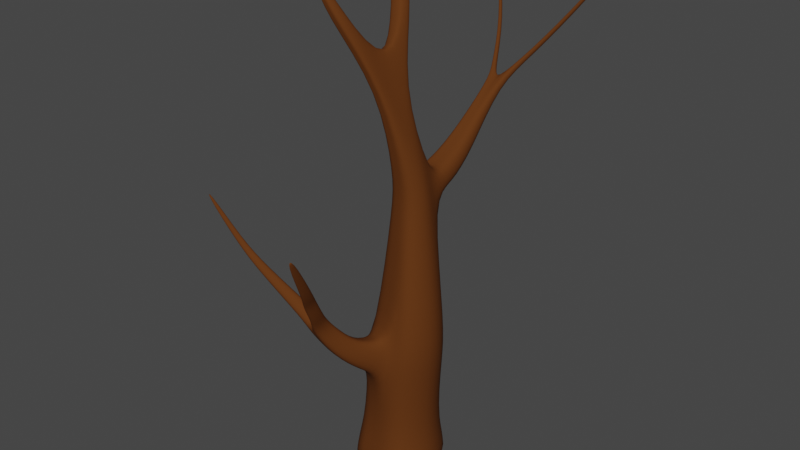 # Source: Wood2_Sub_.blend  (saved by Blender 2.92.15; exported with 4.5.12 LTS)
import bpy
from mathutils import Matrix  # noqa: F401  (used for matrix-valued properties, if any)

bpy.ops.wm.read_factory_settings(use_empty=True)
scene = bpy.context.scene
scene.name = 'Scene'

# ---- collections
col_collection = bpy.data.collections.new('Collection'); scene.collection.children.link(col_collection)

# ---- materials (node trees are filled in below, after node groups)
mat_wood2_mat = bpy.data.materials.new('Wood2_Mat')
mat_wood2_mat.use_transparent_shadow = False

# ---- material node trees
mat_wood2_mat.use_nodes = True; mat_wood2_mat.node_tree.nodes.clear()
_N = mat_wood2_mat.node_tree.nodes; _L = mat_wood2_mat.node_tree.links
n0 = _N.new('ShaderNodeBsdfPrincipled'); n0.name = 'Principled BSDF'; n0.location = (10, 300)
n0.distribution = 'GGX'
n0.subsurface_method = 'BURLEY'
n0.inputs[0].default_value = (0.11, 0.03414, 0.00693, 1.0)
n0.inputs[2].default_value = 0.9
n0.inputs[3].default_value = 1.45
n0.inputs[13].default_value = 0.1
n0.inputs[27].default_value = (0.0, 0.0, 0.0, 1.0)
n0.inputs[28].default_value = 1.0
n1 = _N.new('ShaderNodeOutputMaterial'); n1.name = 'Material Output'; n1.location = (300, 300)
_L.new(n0.outputs[0], n1.inputs[0])
n1.is_active_output = True

# ---- world
world_world = bpy.data.worlds.new('World'); scene.world = world_world
world_world.use_nodes = True; world_world.node_tree.nodes.clear()
_N = world_world.node_tree.nodes; _L = world_world.node_tree.links
n0 = _N.new('ShaderNodeOutputWorld'); n0.name = 'World Output'; n0.location = (300, 300)
n1 = _N.new('ShaderNodeBackground'); n1.name = 'Background'; n1.location = (10, 300)
n1.inputs[0].default_value = (0.05088, 0.05088, 0.05088, 1.0)
_L.new(n1.outputs[0], n0.inputs[0])
n0.is_active_output = True
world_world.color = (0.05088, 0.05088, 0.05088)
world_world.use_sun_shadow = False
world_world.sun_shadow_jitter_overblur = 0.0

# ---- meshes
me_cube_001 = bpy.data.meshes.new('Cube.001')
me_cube_001.from_pydata([(-0.6675, -1.0, -1.0), (-0.5811, -0.5754, 0.05464), (-0.6675, 1.0, -1.0), (-0.469, 0.706, 0.05464), (0.6675, -1.0, -1.0), (0.469, -0.706, -0.03928), (0.6675, 1.0, -1.0), (0.469, 0.706, -0.03928), (-1.206, 0.0, -1.0), (-0.8473, -1.14e-08, 0.09253), (1.206, 0.0, -1.0), (0.8473, 1.14e-08, -0.07717), (-0.5524, 5.051e-09, 2.314), (-0.2008, 0.6536, 2.332), (0.6709, 0.6536, 2.377), (1.022, -5.051e-09, 2.395), (0.6709, -0.6536, 2.377), (-0.3766, -0.4148, 2.428), (-0.3381, 0.2369, 5.634), (-0.1524, 0.5076, 5.578), (0.3082, 0.5323, 5.479), (0.494, 0.2369, 5.447), (0.3082, -0.1101, 5.489), (-0.1524, -0.1101, 5.592), (-0.4194, -0.05184, 7.429), (-0.3258, 0.1293, 7.296), (-0.0808, 0.1717, 7.361), (-0.1968, -0.01328, 7.488), (-0.1083, -0.3117, 7.392), (-0.2739, -0.3404, 7.348), (-0.7059, -0.7295, 8.897), (-0.7777, -0.967, 8.871), (-0.976, -0.9573, 8.79), (-1.064, -0.7118, 8.75), (-1.225, -0.7731, 9.41), (-1.25, -0.8577, 9.401), (-1.321, -0.8542, 9.372), (-1.352, -0.7668, 9.358), (-0.8187, 0.655, 8.73), (-0.7275, 0.943, 8.782), (-0.4748, 0.9854, 8.842), (-0.4789, 0.7119, 8.81), (-1.26, 1.11, 9.132), (-1.373, 1.44, 9.338), (-1.225, 1.465, 9.373), (-1.062, 1.144, 9.179), (-0.2102, -0.05149, 5.044), (-0.3172, 0.2025, 5.076), (0.5082, 0.2025, 4.934), (0.3239, -0.1414, 4.966), (-0.133, 0.5972, 5.054), (0.3239, 0.6146, 4.98), (-0.1874, 0.8763, 5.602), (0.3543, 0.9213, 5.524), (0.3949, 1.137, 5.123), (-0.1834, 1.103, 5.182), (-0.1306, 1.558, 5.893), (0.296, 1.608, 5.843), (0.328, 1.854, 5.581), (-0.1275, 1.815, 5.619), (-0.02921, 2.707, 6.827), (0.1792, 2.752, 6.792), (0.1916, 2.848, 6.69), (-0.02759, 2.84, 6.685), (0.0, 1.0, -1.0), (0.0, 0.706, 0.007677), (0.0, -1.0, -1.0), (0.0, -0.706, 0.007677), (0.0, 0.0, -1.0), (0.235, 0.6536, 2.355), (0.3404, -0.6035, 2.477), (0.08294, 0.655, 5.529), (0.07791, -0.1101, 5.54), (-0.2033, 0.1505, 7.328), (-0.1911, -0.3261, 7.37), (-0.2173, 0.04301, 7.626), (-0.8768, -0.9622, 8.831), (-0.8851, -0.7207, 8.823), (-1.286, -0.8559, 9.386), (-1.289, -0.7699, 9.384), (-0.6011, 0.9642, 8.812), (-0.6252, 0.7039, 8.873), (-1.299, 1.452, 9.355), (-1.313, 1.3, 9.391), (0.1085, 0.8131, 5.017), (0.09548, -0.1414, 5.005), (0.08345, 0.8988, 5.563), (0.1057, 1.12, 5.152), (0.08269, 1.583, 5.868), (0.1002, 1.835, 5.6), (0.09659, 2.772, 6.841), (0.1034, 2.87, 6.737), (0.5297, 3.287, 7.349), (0.5982, 3.281, 7.305), (0.6085, 3.377, 7.242), (0.5354, 3.386, 7.284), (1.308, 3.988, 8.484), (1.364, 3.989, 8.448), (1.372, 4.075, 8.412), (1.313, 4.076, 8.447), (1.774, 4.283, 9.224), (1.815, 4.284, 9.197), (1.821, 4.348, 9.17), (1.777, 4.348, 9.196), (-0.128, 2.962, 7.006), (-0.1363, 3.038, 6.926), (-0.05544, 2.998, 7.005), (-0.0583, 3.054, 6.946), (-0.4874, 3.717, 7.722), (-0.4945, 3.807, 7.69), (-0.4243, 3.745, 7.736), (-0.4268, 3.812, 7.712), (-0.8675, 4.096, 8.798), (-0.8723, 4.157, 8.776), (-0.8251, 4.116, 8.808), (-0.8268, 4.16, 8.791), (-0.506, -0.5874, 1.481), (-0.6472, -2.368e-10, 1.6), (-0.287, 0.6705, 1.6), (0.606, -0.6705, 1.6), (0.606, 0.6705, 1.6), (0.9662, 2.368e-10, 1.601), (0.1595, 0.6705, 1.6), (0.2245, -0.7812, 1.501), (-0.4674, -1.003, 1.732), (-0.3501, -0.6953, 2.297), (0.1253, -0.8374, 2.362), (0.01612, -1.156, 1.779), (-0.5595, -1.505, 2.166), (-0.4475, -1.172, 2.43), (-0.1346, -1.269, 2.502), (-0.2422, -1.613, 2.231), (-0.7833, -1.883, 2.795), (-0.6709, -1.561, 2.95), (-0.4058, -1.641, 3.026), (-0.515, -1.974, 2.865), (-0.3338, 1.0, -1.0), (-0.2906, -0.6407, 0.03116), (-0.603, 0.0, -1.0), (-0.01809, -0.5092, 2.453), (-0.03723, -0.1101, 5.566), (-0.2325, -0.3332, 7.359), (-0.9264, -0.9597, 8.81), (-1.303, -0.855, 9.379), (-0.05734, -0.09645, 5.025), (-0.2345, 0.706, 0.03116), (-0.3338, -1.0, -1.0), (0.01711, 0.6536, 2.343), (-0.07249, 0.6466, 5.553), (-0.2645, 0.1399, 7.312), (-0.375, 0.01568, 7.584), (-0.9747, -0.7162, 8.787), (-1.321, -0.7684, 9.371), (-0.6643, 0.9536, 8.797), (-0.7394, 0.6848, 8.846), (-1.336, 1.446, 9.346), (-1.38, 1.289, 9.375), (-0.05743, 0.8068, 5.036), (-0.05198, 0.8876, 5.583), (-0.03886, 1.111, 5.167), (-0.02397, 1.57, 5.881), (-0.01364, 1.825, 5.61), (0.03369, 2.74, 6.834), (0.0379, 2.855, 6.711), (-0.09174, 2.98, 7.006), (-0.09729, 3.046, 6.936), (-0.4558, 3.731, 7.729), (-0.4607, 3.81, 7.701), (-0.8463, 4.106, 8.803), (-0.8495, 4.159, 8.784), (-0.1407, -0.6843, 1.491), (-0.06376, 0.6705, 1.6), (-0.1124, -0.7664, 2.33), (-0.2256, -1.08, 1.756), (-0.2911, -1.22, 2.466), (-0.4008, -1.559, 2.199), (-0.5383, -1.648, 3.083), (-0.6492, -1.976, 2.924), (-0.9239, -1.865, 2.949), (-0.8361, -1.612, 3.132), (-0.7212, -1.703, 3.234), (-0.8075, -1.961, 3.047), (-1.824, -2.117, 3.84), (-1.769, -1.959, 3.928), (-1.702, -2.006, 3.992), (-1.756, -2.167, 3.903), (-2.284, -2.173, 4.298), (-2.25, -2.077, 4.383), (-2.203, -2.117, 4.422), (-2.236, -2.216, 4.335), (-2.861, -2.391, 5.32), (-2.842, -2.339, 5.366), (-2.817, -2.36, 5.386), (-2.835, -2.413, 5.34), (-0.3426, -2.168, 3.258), (-0.2708, -1.914, 3.392), (-0.3802, -1.911, 3.411), (-0.4533, -2.161, 3.279), (-0.2831, -2.443, 3.742), (-0.1952, -2.19, 3.857), (-0.289, -2.2, 3.912), (-0.378, -2.449, 3.799), (-0.1215, -2.582, 3.995), (-0.06154, -2.377, 4.102), (-0.149, -2.376, 4.121), (-0.21, -2.578, 4.016), (0.1127, -3.211, 5.175), (0.1476, -3.091, 5.238), (0.09665, -3.091, 5.249), (0.06114, -3.208, 5.187)], [], [(8, 9, 3, 2), (64, 65, 7, 6), (10, 11, 5, 4), (146, 137, 1, 0), (68, 10, 4, 66), (118, 117, 12, 13), (117, 116, 17, 12), (64, 6, 10, 68), (6, 7, 11, 10), (0, 1, 9, 8), (49, 48, 21, 22), (47, 46, 23, 18), (123, 119, 16, 70), (171, 118, 13, 147), (119, 121, 15, 16), (121, 120, 14, 15), (148, 19, 25, 149), (72, 22, 28, 74), (50, 47, 18, 19), (48, 51, 20, 21), (85, 49, 22, 72), (71, 20, 53, 86), (28, 27, 30, 31), (25, 24, 38, 39), (18, 23, 29, 24), (22, 21, 27, 28), (19, 18, 24, 25), (21, 20, 26, 27), (76, 31, 35, 78), (74, 28, 31, 76), (150, 24, 33, 151), (24, 29, 32, 33), (152, 37, 36, 143), (33, 32, 36, 37), (31, 30, 34, 35), (151, 33, 37, 152), (81, 41, 45, 83), (27, 26, 40, 41), (149, 25, 39, 153), (75, 27, 41, 81), (155, 43, 42, 156), (153, 39, 43, 155), (41, 40, 44, 45), (39, 38, 42, 43), (147, 13, 50, 157), (70, 16, 49, 85), (15, 14, 51, 48), (13, 12, 47, 50), (12, 17, 46, 47), (16, 15, 48, 49), (53, 54, 58, 57), (20, 51, 54, 53), (157, 50, 55, 159), (50, 19, 52, 55), (59, 56, 60, 63), (55, 52, 56, 59), (86, 53, 57, 88), (159, 55, 59, 161), (90, 91, 107, 106), (88, 57, 61, 90), (161, 59, 63, 163), (57, 58, 62, 61), (58, 89, 91, 62), (160, 88, 90, 162), (91, 90, 92, 95), (54, 87, 89, 58), (158, 86, 88, 160), (51, 84, 87, 54), (139, 70, 85, 144), (14, 69, 84, 51), (40, 80, 82, 44), (44, 82, 83, 45), (150, 75, 81, 154), (26, 73, 80, 40), (154, 81, 83, 156), (30, 77, 79, 34), (34, 79, 78, 35), (27, 75, 77, 30), (141, 74, 76, 142), (142, 76, 78, 143), (148, 71, 86, 158), (144, 85, 72, 140), (140, 72, 74, 141), (20, 71, 73, 26), (120, 122, 69, 14), (17, 116, 124, 125), (136, 64, 68, 138), (138, 68, 66, 146), (4, 5, 67, 66), (136, 145, 65, 64), (95, 92, 96, 99), (62, 91, 95, 94), (61, 62, 94, 93), (90, 61, 93, 92), (97, 98, 102, 101), (93, 94, 98, 97), (94, 95, 99, 98), (92, 93, 97, 96), (102, 103, 100, 101), (98, 99, 103, 102), (96, 97, 101, 100), (99, 96, 100, 103), (106, 107, 111, 110), (162, 90, 106, 164), (63, 60, 104, 105), (163, 63, 105, 165), (167, 109, 113, 169), (164, 106, 110, 166), (165, 105, 109, 167), (105, 104, 108, 109), (169, 113, 112, 168), (109, 108, 112, 113), (110, 111, 115, 114), (166, 110, 114, 168), (137, 67, 123, 170), (7, 65, 122, 120), (11, 7, 120, 121), (5, 11, 121, 119), (145, 3, 118, 171), (67, 5, 119, 123), (9, 1, 116, 117), (3, 9, 117, 118), (125, 124, 128, 129), (170, 123, 127, 173), (139, 17, 125, 172), (123, 70, 126, 127), (175, 131, 135, 177), (173, 127, 131, 175), (172, 125, 129, 174), (127, 126, 130, 131), (134, 176, 196, 195), (174, 129, 133, 176), (131, 130, 134, 135), (129, 128, 132, 133), (130, 174, 176, 134), (133, 132, 178, 179), (126, 172, 174, 130), (124, 173, 175, 128), (128, 175, 177, 132), (70, 139, 172, 126), (116, 170, 173, 124), (65, 145, 171, 122), (1, 137, 170, 116), (108, 166, 168, 112), (115, 169, 168, 114), (107, 165, 167, 111), (104, 164, 166, 108), (111, 167, 169, 115), (91, 163, 165, 107), (60, 162, 164, 104), (2, 3, 145, 136), (8, 138, 146, 0), (2, 136, 138, 8), (23, 140, 141, 29), (46, 144, 140, 23), (19, 148, 158, 52), (32, 142, 143, 36), (29, 141, 142, 32), (38, 154, 156, 42), (24, 150, 154, 38), (17, 139, 144, 46), (52, 158, 160, 56), (56, 160, 162, 60), (89, 161, 163, 91), (87, 159, 161, 89), (84, 157, 159, 87), (69, 147, 157, 84), (80, 153, 155, 82), (82, 155, 156, 83), (73, 149, 153, 80), (77, 151, 152, 79), (79, 152, 143, 78), (75, 150, 151, 77), (71, 148, 149, 73), (122, 171, 147, 69), (66, 67, 137, 146), (178, 181, 185, 182), (177, 176, 180, 181), (132, 177, 181, 178), (176, 133, 179, 180), (185, 184, 188, 189), (179, 178, 182, 183), (181, 180, 184, 185), (180, 179, 183, 184), (186, 189, 193, 190), (184, 183, 187, 188), (182, 185, 189, 186), (183, 182, 186, 187), (190, 193, 192, 191), (187, 186, 190, 191), (189, 188, 192, 193), (188, 187, 191, 192), (196, 197, 201, 200), (135, 134, 195, 194), (176, 177, 197, 196), (177, 135, 194, 197), (201, 198, 202, 205), (195, 196, 200, 199), (197, 194, 198, 201), (194, 195, 199, 198), (204, 205, 209, 208), (198, 199, 203, 202), (200, 201, 205, 204), (199, 200, 204, 203), (209, 206, 207, 208), (203, 204, 208, 207), (205, 202, 206, 209), (202, 203, 207, 206)])
me_cube_001.polygons.foreach_set('use_smooth', [True] * 208)
_uv = me_cube_001.uv_layers.new(name='UVMap')
_uv.uv.foreach_set('vector', [0.375, 0.125, 0.625, 0.125, 0.625, 0.25, 0.375, 0.25, 0.375, 0.375, 0.625, 0.375, 0.625, 0.5, 0.375, 0.5, 0.375, 0.625, 0.625, 0.625, 0.625, 0.75, 0.375, 0.75, 0.375, 0.9375, 0.625, 0.9375, 0.625, 1.0, 0.375, 1.0, 0.25, 0.625, 0.375, 0.625, 0.375, 0.75, 0.25, 0.75, 0.625, 0.25, 0.625, 0.125, 0.625, 0.125, 0.625, 0.25, 0.625, 0.125, 0.625, 0.0, 0.625, 0.0, 0.625, 0.125, 0.25, 0.5, 0.375, 0.5, 0.375, 0.625, 0.25, 0.625, 0.375, 0.5, 0.625, 0.5, 0.625, 0.625, 0.375, 0.625, 0.375, 0.0, 0.625, 0.0, 0.625, 0.125, 0.375, 0.125, 0.625, 0.75, 0.625, 0.625, 0.625, 0.625, 0.625, 0.75, 0.625, 0.125, 0.625, 0.0, 0.625, 0.0, 0.625, 0.125, 0.625, 0.875, 0.625, 0.75, 0.625, 0.75, 0.625, 0.875, 0.625, 0.3125, 0.625, 0.25, 0.625, 0.25, 0.625, 0.3125, 0.625, 0.75, 0.625, 0.625, 0.625, 0.625, 0.625, 0.75, 0.625, 0.625, 0.625, 0.5, 0.625, 0.5, 0.625, 0.625, 0.625, 0.3125, 0.625, 0.25, 0.625, 0.25, 0.625, 0.3125, 0.625, 0.875, 0.625, 0.75, 0.625, 0.75, 0.625, 0.875, 0.625, 0.25, 0.625, 0.125, 0.625, 0.125, 0.625, 0.25, 0.625, 0.625, 0.625, 0.5, 0.625, 0.5, 0.625, 0.625, 0.625, 0.875, 0.625, 0.75, 0.625, 0.75, 0.625, 0.875, 0.625, 0.375, 0.625, 0.5, 0.625, 0.5, 0.625, 0.375, 0.625, 0.75, 0.625, 0.625, 0.625, 0.625, 0.625, 0.75, 0.625, 0.25, 0.625, 0.125, 0.625, 0.125, 0.625, 0.25, 0.625, 0.125, 0.625, 0.0, 0.625, 0.0, 0.625, 0.125, 0.625, 0.75, 0.625, 0.625, 0.625, 0.625, 0.625, 0.75, 0.625, 0.25, 0.625, 0.125, 0.625, 0.125, 0.625, 0.25, 0.625, 0.625, 0.625, 0.5, 0.625, 0.5, 0.625, 0.625, 0.625, 0.875, 0.625, 0.75, 0.625, 0.75, 0.625, 0.875, 0.625, 0.875, 0.625, 0.75, 0.625, 0.75, 0.625, 0.875, 0.7173, 0.625, 0.7481, 0.625, 0.875, 0.625, 0.8125, 0.625, 0.625, 0.125, 0.625, 0.0, 0.625, 0.0, 0.625, 0.125, 0.8125, 0.625, 0.875, 0.625, 0.875, 0.75, 0.8125, 0.75, 0.625, 0.125, 0.625, 0.0, 0.625, 0.0, 0.625, 0.125, 0.625, 0.75, 0.625, 0.625, 0.625, 0.625, 0.625, 0.75, 0.8125, 0.625, 0.875, 0.625, 0.875, 0.625, 0.8125, 0.625, 0.75, 0.625, 0.625, 0.625, 0.625, 0.625, 0.75, 0.625, 0.625, 0.625, 0.625, 0.5, 0.625, 0.5, 0.625, 0.625, 0.625, 0.3125, 0.625, 0.25, 0.625, 0.25, 0.625, 0.3125, 0.6865, 0.625, 0.625, 0.625, 0.625, 0.625, 0.75, 0.625, 0.8125, 0.5, 0.875, 0.5, 0.875, 0.625, 0.8125, 0.625, 0.625, 0.3125, 0.625, 0.25, 0.625, 0.25, 0.625, 0.3125, 0.625, 0.625, 0.625, 0.5, 0.625, 0.5, 0.625, 0.625, 0.625, 0.25, 0.625, 0.125, 0.625, 0.125, 0.625, 0.25, 0.625, 0.3125, 0.625, 0.25, 0.625, 0.25, 0.625, 0.3125, 0.625, 0.875, 0.625, 0.75, 0.625, 0.75, 0.625, 0.875, 0.625, 0.625, 0.625, 0.5, 0.625, 0.5, 0.625, 0.625, 0.625, 0.25, 0.625, 0.125, 0.625, 0.125, 0.625, 0.25, 0.625, 0.125, 0.625, 0.0, 0.625, 0.0, 0.625, 0.125, 0.625, 0.75, 0.625, 0.625, 0.625, 0.625, 0.625, 0.75, 0.625, 0.5, 0.625, 0.5, 0.625, 0.5, 0.625, 0.5, 0.625, 0.5, 0.625, 0.5, 0.625, 0.5, 0.625, 0.5, 0.625, 0.3125, 0.625, 0.25, 0.625, 0.25, 0.625, 0.3125, 0.625, 0.25, 0.625, 0.25, 0.625, 0.25, 0.625, 0.25, 0.625, 0.25, 0.625, 0.25, 0.625, 0.25, 0.625, 0.25, 0.625, 0.25, 0.625, 0.25, 0.625, 0.25, 0.625, 0.25, 0.625, 0.375, 0.625, 0.5, 0.625, 0.5, 0.625, 0.375, 0.625, 0.3125, 0.625, 0.25, 0.625, 0.25, 0.625, 0.3125, 0.625, 0.375, 0.625, 0.375, 0.625, 0.375, 0.625, 0.375, 0.625, 0.375, 0.625, 0.5, 0.625, 0.5, 0.625, 0.375, 0.625, 0.3125, 0.625, 0.25, 0.625, 0.25, 0.625, 0.3125, 0.625, 0.5, 0.625, 0.5, 0.625, 0.5, 0.625, 0.5, 0.625, 0.5, 0.625, 0.375, 0.625, 0.375, 0.625, 0.5, 0.625, 0.3125, 0.625, 0.375, 0.625, 0.375, 0.625, 0.3125, 0.625, 0.375, 0.625, 0.375, 0.625, 0.375, 0.625, 0.375, 0.625, 0.5, 0.625, 0.375, 0.625, 0.375, 0.625, 0.5, 0.625, 0.3125, 0.625, 0.375, 0.625, 0.375, 0.625, 0.3125, 0.625, 0.5, 0.625, 0.375, 0.625, 0.375, 0.625, 0.5, 0.625, 0.9375, 0.625, 0.875, 0.625, 0.875, 0.625, 0.9375, 0.625, 0.5, 0.625, 0.375, 0.625, 0.375, 0.625, 0.5, 0.625, 0.5, 0.625, 0.375, 0.625, 0.375, 0.625, 0.5, 0.625, 0.5, 0.75, 0.5, 0.75, 0.625, 0.625, 0.625, 0.7173, 0.625, 0.6865, 0.625, 0.75, 0.625, 0.8125, 0.625, 0.625, 0.5, 0.625, 0.375, 0.625, 0.375, 0.625, 0.5, 0.8125, 0.625, 0.75, 0.625, 0.75, 0.625, 0.8125, 0.625, 0.625, 0.625, 0.75, 0.625, 0.75, 0.625, 0.625, 0.625, 0.625, 0.625, 0.75, 0.625, 0.75, 0.75, 0.625, 0.75, 0.625, 0.625, 0.6865, 0.625, 0.75, 0.625, 0.625, 0.625, 0.625, 0.9375, 0.625, 0.875, 0.625, 0.875, 0.625, 0.9375, 0.625, 0.9375, 0.625, 0.875, 0.625, 0.875, 0.625, 0.9375, 0.625, 0.3125, 0.625, 0.375, 0.625, 0.375, 0.625, 0.3125, 0.625, 0.9375, 0.625, 0.875, 0.625, 0.875, 0.625, 0.9375, 0.625, 0.9375, 0.625, 0.875, 0.625, 0.875, 0.625, 0.9375, 0.625, 0.5, 0.625, 0.375, 0.625, 0.375, 0.625, 0.5, 0.625, 0.5, 0.625, 0.375, 0.625, 0.375, 0.625, 0.5, 0.625, 0.0, 0.625, 0.0, 0.625, 0.0, 0.625, 0.0, 0.1875, 0.5, 0.25, 0.5, 0.25, 0.625, 0.1875, 0.625, 0.1875, 0.625, 0.25, 0.625, 0.25, 0.75, 0.1875, 0.75, 0.375, 0.75, 0.625, 0.75, 0.625, 0.875, 0.375, 0.875, 0.375, 0.3125, 0.625, 0.3125, 0.625, 0.375, 0.375, 0.375, 0.625, 0.375, 0.625, 0.375, 0.625, 0.375, 0.625, 0.375, 0.625, 0.5, 0.625, 0.375, 0.625, 0.375, 0.625, 0.5, 0.625, 0.5, 0.625, 0.5, 0.625, 0.5, 0.625, 0.5, 0.625, 0.375, 0.625, 0.5, 0.625, 0.5, 0.625, 0.375, 0.625, 0.5, 0.625, 0.5, 0.625, 0.5, 0.625, 0.5, 0.625, 0.5, 0.625, 0.5, 0.625, 0.5, 0.625, 0.5, 0.625, 0.5, 0.625, 0.375, 0.625, 0.375, 0.625, 0.5, 0.625, 0.375, 0.625, 0.5, 0.625, 0.5, 0.625, 0.375, 0.625, 0.5, 0.625, 0.375, 0.625, 0.375, 0.625, 0.5, 0.625, 0.5, 0.625, 0.375, 0.625, 0.375, 0.625, 0.5, 0.625, 0.375, 0.625, 0.5, 0.625, 0.5, 0.625, 0.375, 0.625, 0.375, 0.625, 0.375, 0.625, 0.375, 0.625, 0.375, 0.625, 0.375, 0.625, 0.375, 0.625, 0.375, 0.625, 0.375, 0.625, 0.3125, 0.625, 0.375, 0.625, 0.375, 0.625, 0.3125, 0.625, 0.25, 0.625, 0.25, 0.625, 0.25, 0.625, 0.25, 0.625, 0.3125, 0.625, 0.25, 0.625, 0.25, 0.625, 0.3125, 0.625, 0.3125, 0.625, 0.25, 0.625, 0.25, 0.625, 0.3125, 0.625, 0.3125, 0.625, 0.375, 0.625, 0.375, 0.625, 0.3125, 0.625, 0.3125, 0.625, 0.25, 0.625, 0.25, 0.625, 0.3125, 0.625, 0.25, 0.625, 0.25, 0.625, 0.25, 0.625, 0.25, 0.625, 0.3125, 0.625, 0.25, 0.625, 0.25, 0.625, 0.3125, 0.625, 0.25, 0.625, 0.25, 0.625, 0.25, 0.625, 0.25, 0.625, 0.375, 0.625, 0.375, 0.625, 0.375, 0.625, 0.375, 0.625, 0.3125, 0.625, 0.375, 0.625, 0.375, 0.625, 0.3125, 0.625, 0.9375, 0.625, 0.875, 0.625, 0.875, 0.625, 0.9375, 0.625, 0.5, 0.625, 0.375, 0.625, 0.375, 0.625, 0.5, 0.625, 0.625, 0.625, 0.5, 0.625, 0.5, 0.625, 0.625, 0.625, 0.75, 0.625, 0.625, 0.625, 0.625, 0.625, 0.75, 0.625, 0.3125, 0.625, 0.25, 0.625, 0.25, 0.625, 0.3125, 0.625, 0.875, 0.625, 0.75, 0.625, 0.75, 0.625, 0.875, 0.625, 0.125, 0.625, 0.0, 0.625, 0.0, 0.625, 0.125, 0.625, 0.25, 0.625, 0.125, 0.625, 0.125, 0.625, 0.25, 0.625, 0.0, 0.625, 0.0, 0.625, 0.0, 0.625, 0.0, 0.625, 0.9375, 0.625, 0.875, 0.625, 0.875, 0.625, 0.9375, 0.625, 0.9375, 0.625, 1.0, 0.625, 1.0, 0.625, 0.9375, 0.625, 0.875, 0.625, 0.875, 0.625, 0.875, 0.625, 0.875, 0.625, 0.9375, 0.625, 0.875, 0.625, 0.875, 0.625, 0.9375, 0.625, 0.9375, 0.625, 0.875, 0.625, 0.875, 0.625, 0.9375, 0.625, 0.9375, 0.625, 1.0, 0.625, 1.0, 0.625, 0.9375, 0.625, 0.875, 0.625, 0.875, 0.625, 0.875, 0.625, 0.875, 0.625, 0.875, 0.625, 0.9375, 0.625, 0.9375, 0.625, 0.875, 0.625, 0.9375, 0.625, 1.0, 0.625, 1.0, 0.625, 0.9375, 0.625, 0.875, 0.625, 0.875, 0.625, 0.875, 0.625, 0.875, 0.625, 0.0, 0.625, 0.0, 0.625, 0.0, 0.625, 0.0, 0.625, 0.875, 0.625, 0.9375, 0.625, 0.9375, 0.625, 0.875, 0.625, 0.0, 0.625, 0.0, 0.625, 0.0, 0.625, 0.0, 0.625, 0.875, 0.625, 0.9375, 0.625, 0.9375, 0.625, 0.875, 0.625, 1.0, 0.625, 0.9375, 0.625, 0.9375, 0.625, 1.0, 0.625, 1.0, 0.625, 0.9375, 0.625, 0.9375, 0.625, 1.0, 0.625, 0.875, 0.625, 0.9375, 0.625, 0.9375, 0.625, 0.875, 0.625, 1.0, 0.625, 0.9375, 0.625, 0.9375, 0.625, 1.0, 0.625, 0.375, 0.625, 0.3125, 0.625, 0.3125, 0.625, 0.375, 0.625, 1.0, 0.625, 0.9375, 0.625, 0.9375, 0.625, 1.0, 0.625, 0.25, 0.625, 0.3125, 0.625, 0.3125, 0.625, 0.25, 0.625, 0.375, 0.625, 0.3125, 0.625, 0.3125, 0.625, 0.375, 0.625, 0.375, 0.625, 0.3125, 0.625, 0.3125, 0.625, 0.375, 0.625, 0.25, 0.625, 0.3125, 0.625, 0.3125, 0.625, 0.25, 0.625, 0.375, 0.625, 0.3125, 0.625, 0.3125, 0.625, 0.375, 0.625, 0.375, 0.625, 0.3125, 0.625, 0.3125, 0.625, 0.375, 0.625, 0.25, 0.625, 0.3125, 0.625, 0.3125, 0.625, 0.25, 0.375, 0.25, 0.625, 0.25, 0.625, 0.3125, 0.375, 0.3125, 0.125, 0.625, 0.1875, 0.625, 0.1875, 0.75, 0.125, 0.75, 0.125, 0.5, 0.1875, 0.5, 0.1875, 0.625, 0.125, 0.625, 0.625, 1.0, 0.625, 0.9375, 0.625, 0.9375, 0.625, 1.0, 0.625, 1.0, 0.625, 0.9375, 0.625, 0.9375, 0.625, 1.0, 0.625, 0.25, 0.625, 0.3125, 0.625, 0.3125, 0.625, 0.25, 0.625, 1.0, 0.625, 0.9375, 0.625, 0.9375, 0.625, 1.0, 0.625, 1.0, 0.625, 0.9375, 0.625, 0.9375, 0.625, 1.0, 0.875, 0.625, 0.8125, 0.625, 0.8125, 0.625, 0.875, 0.625, 0.7481, 0.625, 0.7173, 0.625, 0.8125, 0.625, 0.875, 0.625, 0.625, 1.0, 0.625, 0.9375, 0.625, 0.9375, 0.625, 1.0, 0.625, 0.25, 0.625, 0.3125, 0.625, 0.3125, 0.625, 0.25, 0.625, 0.25, 0.625, 0.3125, 0.625, 0.3125, 0.625, 0.25, 0.625, 0.375, 0.625, 0.3125, 0.625, 0.3125, 0.625, 0.375, 0.625, 0.375, 0.625, 0.3125, 0.625, 0.3125, 0.625, 0.375, 0.625, 0.375, 0.625, 0.3125, 0.625, 0.3125, 0.625, 0.375, 0.625, 0.375, 0.625, 0.3125, 0.625, 0.3125, 0.625, 0.375, 0.625, 0.375, 0.625, 0.3125, 0.625, 0.3125, 0.625, 0.375, 0.75, 0.5, 0.8125, 0.5, 0.8125, 0.625, 0.75, 0.625, 0.625, 0.375, 0.625, 0.3125, 0.625, 0.3125, 0.625, 0.375, 0.75, 0.625, 0.8125, 0.625, 0.8125, 0.625, 0.75, 0.625, 0.75, 0.625, 0.8125, 0.625, 0.8125, 0.75, 0.75, 0.75, 0.6865, 0.625, 0.7173, 0.625, 0.8125, 0.625, 0.75, 0.625, 0.625, 0.375, 0.625, 0.3125, 0.625, 0.3125, 0.625, 0.375, 0.625, 0.375, 0.625, 0.3125, 0.625, 0.3125, 0.625, 0.375, 0.375, 0.875, 0.625, 0.875, 0.625, 0.9375, 0.375, 0.9375, 0.625, 1.0, 0.625, 0.9375, 0.625, 0.9375, 0.625, 1.0, 0.625, 0.9375, 0.625, 0.9375, 0.625, 0.9375, 0.625, 0.9375, 0.625, 1.0, 0.625, 0.9375, 0.625, 0.9375, 0.625, 1.0, 0.625, 0.9375, 0.625, 1.0, 0.625, 1.0, 0.625, 0.9375, 0.625, 0.9375, 0.625, 0.9375, 0.625, 0.9375, 0.625, 0.9375, 0.625, 0.0, 0.625, 0.0, 0.625, 0.0, 0.625, 0.0, 0.625, 0.9375, 0.625, 0.9375, 0.625, 0.9375, 0.625, 0.9375, 0.625, 0.9375, 0.625, 1.0, 0.625, 1.0, 0.625, 0.9375, 0.625, 1.0, 0.625, 0.9375, 0.625, 0.9375, 0.625, 1.0, 0.625, 0.9375, 0.625, 1.0, 0.625, 1.0, 0.625, 0.9375, 0.625, 1.0, 0.625, 0.9375, 0.625, 0.9375, 0.625, 1.0, 0.625, 0.0, 0.625, 0.0, 0.625, 0.0, 0.625, 0.0, 0.625, 1.0, 0.625, 0.9375, 0.625, 0.9375, 0.625, 1.0, 0.625, 0.0, 0.625, 0.0, 0.625, 0.0, 0.625, 0.0, 0.625, 0.9375, 0.625, 0.9375, 0.625, 0.9375, 0.625, 0.9375, 0.625, 0.9375, 0.625, 1.0, 0.625, 1.0, 0.625, 0.9375, 0.625, 0.9375, 0.625, 0.9375, 0.625, 0.9375, 0.625, 0.9375, 0.625, 0.875, 0.625, 0.875, 0.625, 0.875, 0.625, 0.875, 0.625, 0.9375, 0.625, 0.9375, 0.625, 0.9375, 0.625, 0.9375, 0.625, 0.9375, 0.625, 0.875, 0.625, 0.875, 0.625, 0.9375, 0.625, 0.9375, 0.625, 0.875, 0.625, 0.875, 0.625, 0.9375, 0.625, 0.875, 0.625, 0.9375, 0.625, 0.9375, 0.625, 0.875, 0.625, 0.9375, 0.625, 0.875, 0.625, 0.875, 0.625, 0.9375, 0.625, 0.875, 0.625, 0.875, 0.625, 0.875, 0.625, 0.875, 0.625, 0.9375, 0.625, 0.9375, 0.625, 0.9375, 0.625, 0.9375, 0.625, 0.875, 0.625, 0.875, 0.625, 0.875, 0.625, 0.875, 0.625, 0.9375, 0.625, 0.9375, 0.625, 0.9375, 0.625, 0.9375, 0.625, 0.875, 0.625, 0.9375, 0.625, 0.9375, 0.625, 0.875, 0.625, 0.9375, 0.625, 0.875, 0.625, 0.875, 0.625, 0.9375, 0.625, 0.875, 0.625, 0.9375, 0.625, 0.9375, 0.625, 0.875, 0.625, 0.9375, 0.625, 0.875, 0.625, 0.875, 0.625, 0.9375, 0.625, 0.875, 0.625, 0.875, 0.625, 0.875, 0.625, 0.875])
me_cube_001.materials.append(mat_wood2_mat)
me_cube_001.use_remesh_fix_poles = True
me_cube_001.use_remesh_preserve_attributes = False
me_cube_001.use_mirror_vertex_groups = False
me_cube_001.update()

# ---- objects
ob_cube = bpy.data.objects.new('Cube', me_cube_001)

# ---- transforms, parenting, visibility, modifiers, constraints
ob_cube.location = (0.0, 0.0, 0.0)
ob_cube.lineart.crease_threshold = 0.0
_m = ob_cube.modifiers.new('Subdivision', 'SUBSURF')
_m.uv_smooth = 'PRESERVE_CORNERS'

# ---- collection membership
col_collection.objects.link(ob_cube)

# ---- scene / render settings (as saved in the file)
scene.frame_start = 1; scene.frame_end = 250; scene.frame_set(1)
scene.render.engine = 'BLENDER_EEVEE_NEXT'
scene.cycles.use_denoising = False
scene.cycles.samples = 128
scene.cycles.sampling_pattern = 'TABULATED_SOBOL'
scene.cycles.use_adaptive_sampling = False
scene.cycles.use_light_tree = False
scene.view_settings.view_transform = 'Filmic'
bpy.context.view_layer.update()

# ---- added for rendering (the .blend has no active camera and no usable light): camera, sun
cam_auto = bpy.data.cameras.new('AutoCamera')
cam_auto.lens = 50.0
cam_auto.sensor_width = 36.0
cam_auto.clip_end = 1000.0
ob_auto_camera = bpy.data.objects.new('AutoCamera', cam_auto)
scene.collection.objects.link(ob_auto_camera)
ob_auto_camera.location = (12.1471, -14.6314, 14.3384)
ob_auto_camera.rotation_euler = (1.09748, -7.21219e-08, 0.694738)
scene.camera = ob_auto_camera
light_auto_sun = bpy.data.lights.new('AutoSun', 'SUN')
light_auto_sun.energy = 3.0
light_auto_sun.angle = 0.0523599
ob_auto_sun = bpy.data.objects.new('AutoSun', light_auto_sun)
scene.collection.objects.link(ob_auto_sun)
ob_auto_sun.rotation_euler = (0.872665, 0.174533, 0.523599)
bpy.context.view_layer.update()
